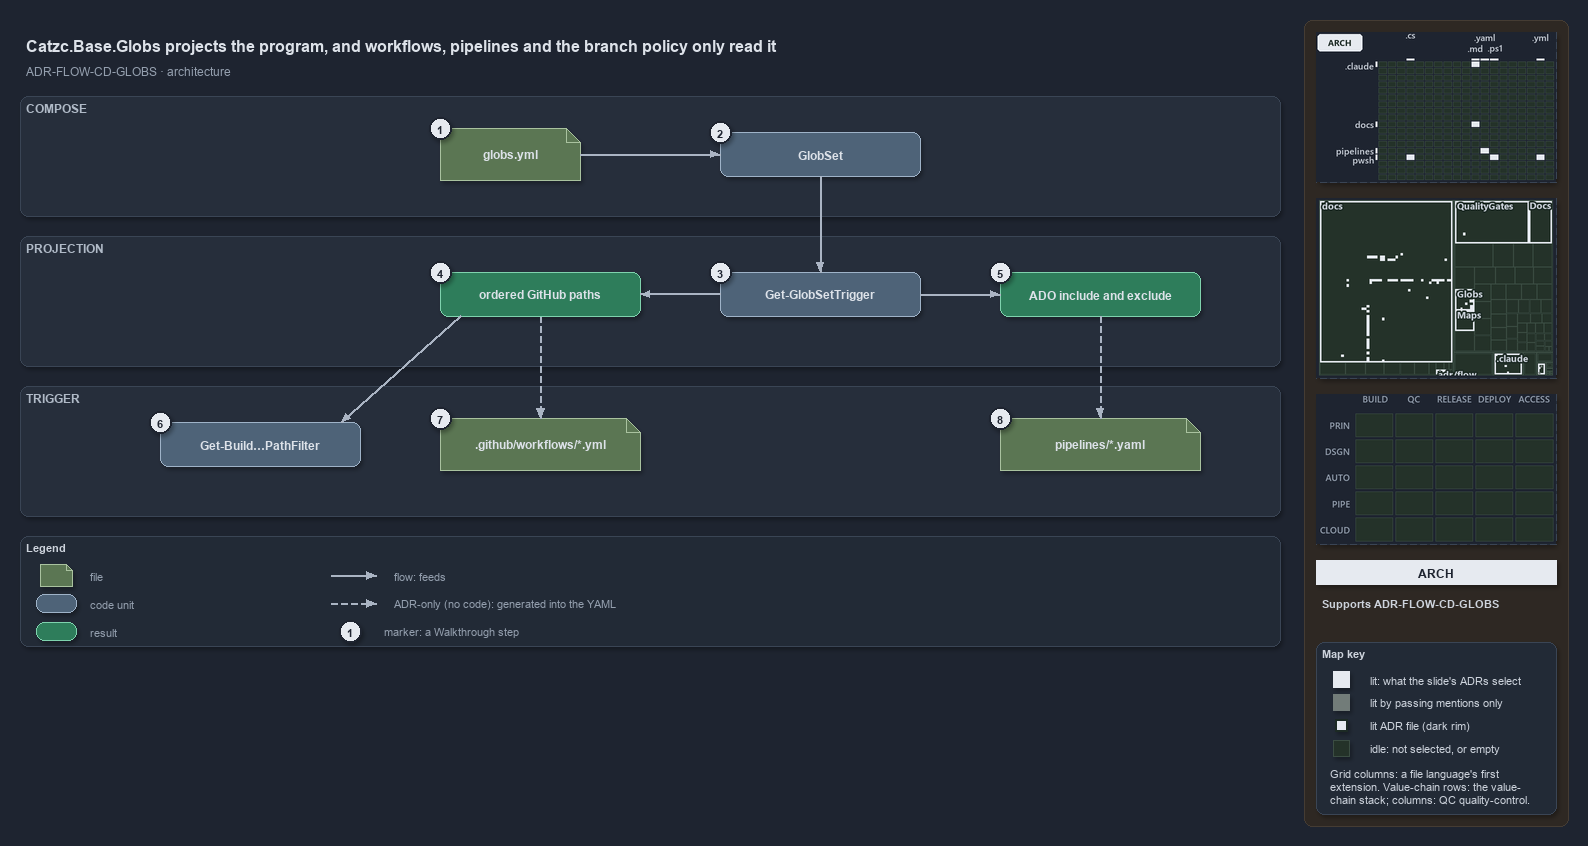

The diagram above was exported from draw.io. Its source (the exported page's mxGraphModel, read from the mxfile embedded in the PNG):
<mxGraphModel dx="1024" dy="768" grid="0" gridSize="10" guides="1" tooltips="1" connect="1" arrows="1" fold="1" page="1" pageScale="1" pageWidth="1572" pageHeight="660" background="#1E2430" math="0" shadow="1">
  <root>
    <mxCell id="0" />
    <mxCell id="1" parent="0" />
    <mxCell id="sidebar-bg" value="" style="rounded=1;arcSize=2;html=1;fillColor=#2E2823;strokeColor=#453C33;shadow=0;" vertex="1" parent="1">
      <mxGeometry x="1304" y="4" width="264" height="806" as="geometry" />
    </mxCell>
    <mxCell id="title" value="Catzc.Base.Globs projects the program, and workflows, pipelines and the branch policy only read it" style="text;html=1;align=left;verticalAlign=middle;fontSize=16;fontStyle=1;fontColor=#DDE2E9;" vertex="1" parent="1">
      <mxGeometry x="20" y="14" width="1260" height="30" as="geometry" />
    </mxCell>
    <mxCell id="subtitle" value="ADR-FLOW-CD-GLOBS &amp;#183; architecture" style="text;html=1;align=left;verticalAlign=middle;fontSize=12;fontColor=#949FAE;" vertex="1" parent="1">
      <mxGeometry x="20" y="44" width="1240" height="20" as="geometry" />
    </mxCell>
    <mxCell id="band-compose" value="COMPOSE" style="rounded=1;html=1;arcSize=3;fillColor=#262E3B;strokeColor=#3A4555;verticalAlign=top;align=left;spacingLeft=8;fontStyle=1;fontSize=12;fontColor=#B0BAC7;" vertex="1" parent="1">
      <mxGeometry x="20" y="80" width="1260" height="120" as="geometry" />
    </mxCell>
    <mxCell id="band-projection" value="PROJECTION" style="rounded=1;html=1;arcSize=3;fillColor=#262E3B;strokeColor=#3A4555;verticalAlign=top;align=left;spacingLeft=8;fontStyle=1;fontSize=12;fontColor=#B0BAC7;" vertex="1" parent="1">
      <mxGeometry x="20" y="220" width="1260" height="130" as="geometry" />
    </mxCell>
    <mxCell id="band-trigger" value="TRIGGER" style="rounded=1;html=1;arcSize=3;fillColor=#262E3B;strokeColor=#3A4555;verticalAlign=top;align=left;spacingLeft=8;fontStyle=1;fontSize=12;fontColor=#B0BAC7;" vertex="1" parent="1">
      <mxGeometry x="20" y="370" width="1260" height="130" as="geometry" />
    </mxCell>
    <mxCell id="f-globs" value="&lt;b&gt;globs.yml&lt;/b&gt;" style="shape=note;size=14;whiteSpace=wrap;html=1;fillColor=#5B7653;strokeColor=#A9C29F;fontColor=#DDE2E9;fontSize=12;" vertex="1" parent="1">
      <mxGeometry x="440" y="112" width="140" height="52" as="geometry" />
    </mxCell>
    <mxCell id="c-globset" value="&lt;b&gt;GlobSet&lt;/b&gt;" style="rounded=1;whiteSpace=wrap;html=1;arcSize=20;fillColor=#4E6378;strokeColor=#9FB3C8;fontColor=#DDE2E9;fontSize=12;" vertex="1" parent="1">
      <mxGeometry x="720" y="116" width="200" height="44" as="geometry" />
    </mxCell>
    <mxCell id="e-globs-globset" value="" style="edgeStyle=orthogonalEdgeStyle;rounded=1;html=1;fontSize=10;fontColor=#CDD3DC;endArrow=block;strokeColor=#AAB4C3;shadow=0;" edge="1" parent="1" source="f-globs" target="c-globset">
      <mxGeometry relative="1" as="geometry" />
    </mxCell>
    <mxCell id="c-trigger" value="&lt;b&gt;Get-GlobSetTrigger&lt;/b&gt;" style="rounded=1;whiteSpace=wrap;html=1;arcSize=20;fillColor=#4E6378;strokeColor=#9FB3C8;fontColor=#DDE2E9;fontSize=12;" vertex="1" parent="1">
      <mxGeometry x="720" y="256" width="200" height="44" as="geometry" />
    </mxCell>
    <mxCell id="r-github" value="&lt;b&gt;ordered GitHub paths&lt;/b&gt;" style="rounded=1;whiteSpace=wrap;html=1;arcSize=20;fillColor=#2E7D5B;strokeColor=#7FD3AE;fontColor=#DDE2E9;fontSize=12;" vertex="1" parent="1">
      <mxGeometry x="440" y="256" width="200" height="44" as="geometry" />
    </mxCell>
    <mxCell id="r-ado" value="&lt;b&gt;ADO include and exclude&lt;/b&gt;" style="rounded=1;whiteSpace=wrap;html=1;arcSize=20;fillColor=#2E7D5B;strokeColor=#7FD3AE;fontColor=#DDE2E9;fontSize=12;" vertex="1" parent="1">
      <mxGeometry x="1000" y="256" width="200" height="44" as="geometry" />
    </mxCell>
    <mxCell id="e-globset-trigger" value="" style="edgeStyle=orthogonalEdgeStyle;rounded=1;html=1;fontSize=10;fontColor=#CDD3DC;endArrow=block;strokeColor=#AAB4C3;shadow=0;" edge="1" parent="1" source="c-globset" target="c-trigger">
      <mxGeometry relative="1" as="geometry" />
    </mxCell>
    <mxCell id="e-trigger-github" value="" style="edgeStyle=orthogonalEdgeStyle;rounded=1;html=1;fontSize=10;fontColor=#CDD3DC;endArrow=block;strokeColor=#AAB4C3;shadow=0;" edge="1" parent="1" source="c-trigger" target="r-github">
      <mxGeometry relative="1" as="geometry" />
    </mxCell>
    <mxCell id="e-trigger-ado" value="" style="edgeStyle=orthogonalEdgeStyle;rounded=1;html=1;fontSize=10;fontColor=#CDD3DC;endArrow=block;strokeColor=#AAB4C3;shadow=0;" edge="1" parent="1" source="c-trigger" target="r-ado">
      <mxGeometry relative="1" as="geometry" />
    </mxCell>
    <mxCell id="c-bv" value="&lt;b&gt;Get-Build&amp;#8230;PathFilter&lt;/b&gt;" style="rounded=1;whiteSpace=wrap;html=1;arcSize=20;fillColor=#4E6378;strokeColor=#9FB3C8;fontColor=#DDE2E9;fontSize=12;" vertex="1" parent="1">
      <mxGeometry x="160" y="406" width="200" height="44" as="geometry" />
    </mxCell>
    <mxCell id="f-workflow" value="&lt;b&gt;.github/workflows/*.yml&lt;/b&gt;" style="shape=note;size=14;whiteSpace=wrap;html=1;fillColor=#5B7653;strokeColor=#A9C29F;fontColor=#DDE2E9;fontSize=12;" vertex="1" parent="1">
      <mxGeometry x="440" y="402" width="200" height="52" as="geometry" />
    </mxCell>
    <mxCell id="f-pipeline" value="&lt;b&gt;pipelines/*.yaml&lt;/b&gt;" style="shape=note;size=14;whiteSpace=wrap;html=1;fillColor=#5B7653;strokeColor=#A9C29F;fontColor=#DDE2E9;fontSize=12;" vertex="1" parent="1">
      <mxGeometry x="1000" y="402" width="200" height="52" as="geometry" />
    </mxCell>
    <mxCell id="p-github-bottom" value="" style="text;html=1;strokeColor=none;fillColor=none;" vertex="1" parent="1">
      <mxGeometry x="540" y="300" width="1" height="1" as="geometry" />
    </mxCell>
    <mxCell id="p-github-left" value="" style="text;html=1;strokeColor=none;fillColor=none;" vertex="1" parent="1">
      <mxGeometry x="460" y="300" width="1" height="1" as="geometry" />
    </mxCell>
    <mxCell id="p-bv-top" value="" style="text;html=1;strokeColor=none;fillColor=none;" vertex="1" parent="1">
      <mxGeometry x="340" y="406" width="1" height="1" as="geometry" />
    </mxCell>
    <mxCell id="e-github-workflow" value="" style="edgeStyle=orthogonalEdgeStyle;rounded=1;html=1;fontSize=10;fontColor=#CDD3DC;endArrow=block;strokeColor=#AAB4C3;shadow=0;dashed=1;" edge="1" parent="1" source="p-github-bottom" target="f-workflow">
      <mxGeometry relative="1" as="geometry" />
    </mxCell>
    <mxCell id="e-ado-pipeline" value="" style="edgeStyle=orthogonalEdgeStyle;rounded=1;html=1;fontSize=10;fontColor=#CDD3DC;endArrow=block;strokeColor=#AAB4C3;shadow=0;dashed=1;" edge="1" parent="1" source="r-ado" target="f-pipeline">
      <mxGeometry relative="1" as="geometry" />
    </mxCell>
    <mxCell id="e-github-bv" value="" style="edgeStyle=orthogonalEdgeStyle;rounded=1;html=1;fontSize=10;fontColor=#CDD3DC;endArrow=block;strokeColor=#AAB4C3;shadow=0;" edge="1" parent="1" source="p-github-left" target="p-bv-top">
      <mxGeometry relative="1" as="geometry" />
    </mxCell>
    <mxCell id="mark-1" value="1" style="ellipse;html=1;fillColor=#E6EAF0;strokeColor=#1E2430;strokeWidth=2;fontColor=#1E2430;fontStyle=1;fontSize=11;" vertex="1" parent="1">
      <mxGeometry x="429" y="101" width="22" height="22" as="geometry" />
    </mxCell>
    <mxCell id="mark-2" value="2" style="ellipse;html=1;fillColor=#E6EAF0;strokeColor=#1E2430;strokeWidth=2;fontColor=#1E2430;fontStyle=1;fontSize=11;" vertex="1" parent="1">
      <mxGeometry x="709" y="105" width="22" height="22" as="geometry" />
    </mxCell>
    <mxCell id="mark-3" value="3" style="ellipse;html=1;fillColor=#E6EAF0;strokeColor=#1E2430;strokeWidth=2;fontColor=#1E2430;fontStyle=1;fontSize=11;" vertex="1" parent="1">
      <mxGeometry x="709" y="245" width="22" height="22" as="geometry" />
    </mxCell>
    <mxCell id="mark-4" value="4" style="ellipse;html=1;fillColor=#E6EAF0;strokeColor=#1E2430;strokeWidth=2;fontColor=#1E2430;fontStyle=1;fontSize=11;" vertex="1" parent="1">
      <mxGeometry x="429" y="245" width="22" height="22" as="geometry" />
    </mxCell>
    <mxCell id="mark-5" value="5" style="ellipse;html=1;fillColor=#E6EAF0;strokeColor=#1E2430;strokeWidth=2;fontColor=#1E2430;fontStyle=1;fontSize=11;" vertex="1" parent="1">
      <mxGeometry x="989" y="245" width="22" height="22" as="geometry" />
    </mxCell>
    <mxCell id="mark-6" value="6" style="ellipse;html=1;fillColor=#E6EAF0;strokeColor=#1E2430;strokeWidth=2;fontColor=#1E2430;fontStyle=1;fontSize=11;" vertex="1" parent="1">
      <mxGeometry x="149" y="395" width="22" height="22" as="geometry" />
    </mxCell>
    <mxCell id="mark-7" value="7" style="ellipse;html=1;fillColor=#E6EAF0;strokeColor=#1E2430;strokeWidth=2;fontColor=#1E2430;fontStyle=1;fontSize=11;" vertex="1" parent="1">
      <mxGeometry x="429" y="391" width="22" height="22" as="geometry" />
    </mxCell>
    <mxCell id="mark-8" value="8" style="ellipse;html=1;fillColor=#E6EAF0;strokeColor=#1E2430;strokeWidth=2;fontColor=#1E2430;fontStyle=1;fontSize=11;" vertex="1" parent="1">
      <mxGeometry x="989" y="391" width="22" height="22" as="geometry" />
    </mxCell>
    <mxCell id="legend" value="&lt;b&gt;Legend&lt;/b&gt;" style="rounded=1;whiteSpace=wrap;html=1;arcSize=6;fillColor=#222A36;strokeColor=#3A4555;align=left;verticalAlign=top;spacing=8;fontSize=11;fontColor=#CDD3DC;" vertex="1" parent="1">
      <mxGeometry x="20" y="520" width="1260" height="110" as="geometry" />
    </mxCell>
    <mxCell id="lg-0" value="" style="shape=note;size=6;html=1;fillColor=#5B7653;strokeColor=#A9C29F;" vertex="1" parent="1">
      <mxGeometry x="40" y="548" width="32" height="22" as="geometry" />
    </mxCell>
    <mxCell id="lg-0-t" value="file" style="text;html=1;align=left;verticalAlign=middle;fontSize=11;fontColor=#949FAE;" vertex="1" parent="1">
      <mxGeometry x="84" y="549" width="270" height="20" as="geometry" />
    </mxCell>
    <mxCell id="lg-1" value="" style="rounded=1;html=1;arcSize=20;fillColor=#4E6378;strokeColor=#9FB3C8;" vertex="1" parent="1">
      <mxGeometry x="36" y="578" width="40" height="18" as="geometry" />
    </mxCell>
    <mxCell id="lg-1-t" value="code unit" style="text;html=1;align=left;verticalAlign=middle;fontSize=11;fontColor=#949FAE;" vertex="1" parent="1">
      <mxGeometry x="84" y="577" width="270" height="20" as="geometry" />
    </mxCell>
    <mxCell id="lg-2" value="" style="rounded=1;html=1;arcSize=20;fillColor=#2E7D5B;strokeColor=#7FD3AE;" vertex="1" parent="1">
      <mxGeometry x="36" y="606" width="40" height="18" as="geometry" />
    </mxCell>
    <mxCell id="lg-2-t" value="result" style="text;html=1;align=left;verticalAlign=middle;fontSize=11;fontColor=#949FAE;" vertex="1" parent="1">
      <mxGeometry x="84" y="605" width="270" height="20" as="geometry" />
    </mxCell>
    <mxCell id="lg-3-a" value="" style="text;html=1;strokeColor=none;fillColor=none;" vertex="1" parent="1">
      <mxGeometry x="330" y="559" width="1" height="1" as="geometry" />
    </mxCell>
    <mxCell id="lg-3-b" value="" style="text;html=1;strokeColor=none;fillColor=none;" vertex="1" parent="1">
      <mxGeometry x="376" y="559" width="1" height="1" as="geometry" />
    </mxCell>
    <mxCell id="lg-3" value="" style="edgeStyle=orthogonalEdgeStyle;rounded=1;html=1;fontSize=10;fontColor=#CDD3DC;endArrow=block;strokeColor=#AAB4C3;shadow=0;" edge="1" parent="1" source="lg-3-a" target="lg-3-b">
      <mxGeometry relative="1" as="geometry" />
    </mxCell>
    <mxCell id="lg-3-t" value="flow: feeds" style="text;html=1;align=left;verticalAlign=middle;fontSize=11;fontColor=#949FAE;" vertex="1" parent="1">
      <mxGeometry x="388" y="549" width="260" height="20" as="geometry" />
    </mxCell>
    <mxCell id="lg-4-a" value="" style="text;html=1;strokeColor=none;fillColor=none;" vertex="1" parent="1">
      <mxGeometry x="330" y="587" width="1" height="1" as="geometry" />
    </mxCell>
    <mxCell id="lg-4-b" value="" style="text;html=1;strokeColor=none;fillColor=none;" vertex="1" parent="1">
      <mxGeometry x="376" y="587" width="1" height="1" as="geometry" />
    </mxCell>
    <mxCell id="lg-4" value="" style="edgeStyle=orthogonalEdgeStyle;rounded=1;html=1;fontSize=10;fontColor=#CDD3DC;endArrow=block;strokeColor=#AAB4C3;shadow=0;dashed=1;" edge="1" parent="1" source="lg-4-a" target="lg-4-b">
      <mxGeometry relative="1" as="geometry" />
    </mxCell>
    <mxCell id="lg-4-t" value="ADR-only (no code): generated into the YAML" style="text;html=1;align=left;verticalAlign=middle;fontSize=11;fontColor=#949FAE;" vertex="1" parent="1">
      <mxGeometry x="388" y="577" width="260" height="20" as="geometry" />
    </mxCell>
    <mxCell id="lg-5" value="1" style="ellipse;html=1;fillColor=#E6EAF0;strokeColor=#1E2430;strokeWidth=2;fontColor=#1E2430;fontStyle=1;fontSize=11;" vertex="1" parent="1">
      <mxGeometry x="339" y="604" width="22" height="22" as="geometry" />
    </mxCell>
    <mxCell id="lg-5-t" value="marker: a Walkthrough step" style="text;html=1;align=left;verticalAlign=middle;fontSize=11;fontColor=#949FAE;" vertex="1" parent="1">
      <mxGeometry x="378" y="605" width="270" height="20" as="geometry" />
    </mxCell>
    <mxCell id="minimap-grid" value="" style="shape=image;imageAspect=0;rounded=1;arcSize=4;whiteSpace=wrap;html=1;fillColor=#262E3B;strokeColor=#3A4555;dashed=1;fontColor=#949FAE;fontSize=11;image=data:image/png,(base64 omitted: 11336 chars);" vertex="1" parent="1">
      <mxGeometry x="1316" y="16" width="240" height="150" as="geometry" />
    </mxCell>
    <mxCell id="minimap-tree" value="" style="shape=image;imageAspect=0;rounded=1;arcSize=4;whiteSpace=wrap;html=1;fillColor=#262E3B;strokeColor=#3A4555;dashed=1;fontColor=#949FAE;fontSize=11;image=data:image/png,(base64 omitted: 18172 chars);" vertex="1" parent="1">
      <mxGeometry x="1316" y="182" width="240" height="180" as="geometry" />
    </mxCell>
    <mxCell id="minimap-chain" value="" style="shape=image;imageAspect=0;rounded=1;arcSize=4;whiteSpace=wrap;html=1;fillColor=#262E3B;strokeColor=#3A4555;dashed=1;fontColor=#949FAE;fontSize=11;image=data:image/png,(base64 omitted: 11912 chars);" vertex="1" parent="1">
      <mxGeometry x="1316" y="378" width="240" height="150" as="geometry" />
    </mxCell>
    <mxCell id="lens-badge" value="ARCH" style="rounded=0;whiteSpace=wrap;html=1;align=center;verticalAlign=middle;fontSize=12;fontStyle=1;fontColor=#1E2430;fillColor=#E6EAF0;strokeColor=none;" vertex="1" parent="1">
      <mxGeometry x="1316" y="544" width="240" height="24" as="geometry" />
    </mxCell>
    <mxCell id="supports" value="&lt;b&gt;Supports&lt;/b&gt; ADR-FLOW-CD-GLOBS" style="text;html=1;whiteSpace=wrap;align=left;verticalAlign=top;fontSize=11;fontColor=#CDD3DC;" vertex="1" parent="1">
      <mxGeometry x="1316" y="576" width="240" height="38" as="geometry" />
    </mxCell>
    <mxCell id="mapkey" value="&lt;b&gt;Map key&lt;/b&gt;" style="rounded=1;arcSize=6;whiteSpace=wrap;html=1;align=left;verticalAlign=top;fontSize=11;fontColor=#CDD3DC;fillColor=#222A36;strokeColor=#3A4555;spacingLeft=8;spacingTop=2;" vertex="1" parent="1">
      <mxGeometry x="1316" y="626" width="240" height="172" as="geometry" />
    </mxCell>
    <mxCell id="mapkey-lit" value="" style="rounded=0;html=1;fillColor=#E6EAF0;strokeColor=#E6EAF0;" vertex="1" parent="1">
      <mxGeometry x="1333.0" y="655.0" width="16" height="16" as="geometry" />
    </mxCell>
    <mxCell id="mapkey-lit-text" value="lit: what the slide's ADRs select" style="text;html=1;align=left;verticalAlign=middle;fontSize=11;fontColor=#CDD3DC;" vertex="1" parent="1">
      <mxGeometry x="1364" y="653" width="184" height="20" as="geometry" />
    </mxCell>
    <mxCell id="mapkey-touched" value="" style="rounded=0;html=1;fillColor=#727C79;strokeColor=#727C79;" vertex="1" parent="1">
      <mxGeometry x="1333.0" y="678.0" width="16" height="16" as="geometry" />
    </mxCell>
    <mxCell id="mapkey-touched-text" value="lit by passing mentions only" style="text;html=1;align=left;verticalAlign=middle;fontSize=11;fontColor=#CDD3DC;" vertex="1" parent="1">
      <mxGeometry x="1364" y="676" width="184" height="20" as="geometry" />
    </mxCell>
    <mxCell id="mapkey-adr" value="" style="rounded=0;html=1;fillColor=#E6EAF0;strokeColor=#1C2A24;strokeWidth=2;" vertex="1" parent="1">
      <mxGeometry x="1335.0" y="703.0" width="12" height="12" as="geometry" />
    </mxCell>
    <mxCell id="mapkey-adr-text" value="lit ADR file (dark rim)" style="text;html=1;align=left;verticalAlign=middle;fontSize=11;fontColor=#CDD3DC;" vertex="1" parent="1">
      <mxGeometry x="1364" y="699" width="184" height="20" as="geometry" />
    </mxCell>
    <mxCell id="mapkey-idle" value="" style="rounded=0;html=1;fillColor=#243229;strokeColor=#3B4D43;" vertex="1" parent="1">
      <mxGeometry x="1333.0" y="724.0" width="16" height="16" as="geometry" />
    </mxCell>
    <mxCell id="mapkey-idle-text" value="idle: not selected, or empty" style="text;html=1;align=left;verticalAlign=middle;fontSize=11;fontColor=#CDD3DC;" vertex="1" parent="1">
      <mxGeometry x="1364" y="722" width="184" height="20" as="geometry" />
    </mxCell>
    <mxCell id="mapkey-codes" value="Grid columns: a file language's first&lt;br&gt;extension. Value-chain rows: the value-&lt;br&gt;chain stack; columns: QC quality-control." style="text;html=1;align=left;verticalAlign=top;whiteSpace=wrap;fontSize=11;fontColor=#CDD3DC;" vertex="1" parent="1">
      <mxGeometry x="1324" y="746" width="224" height="46" as="geometry" />
    </mxCell>
  </root>
</mxGraphModel>